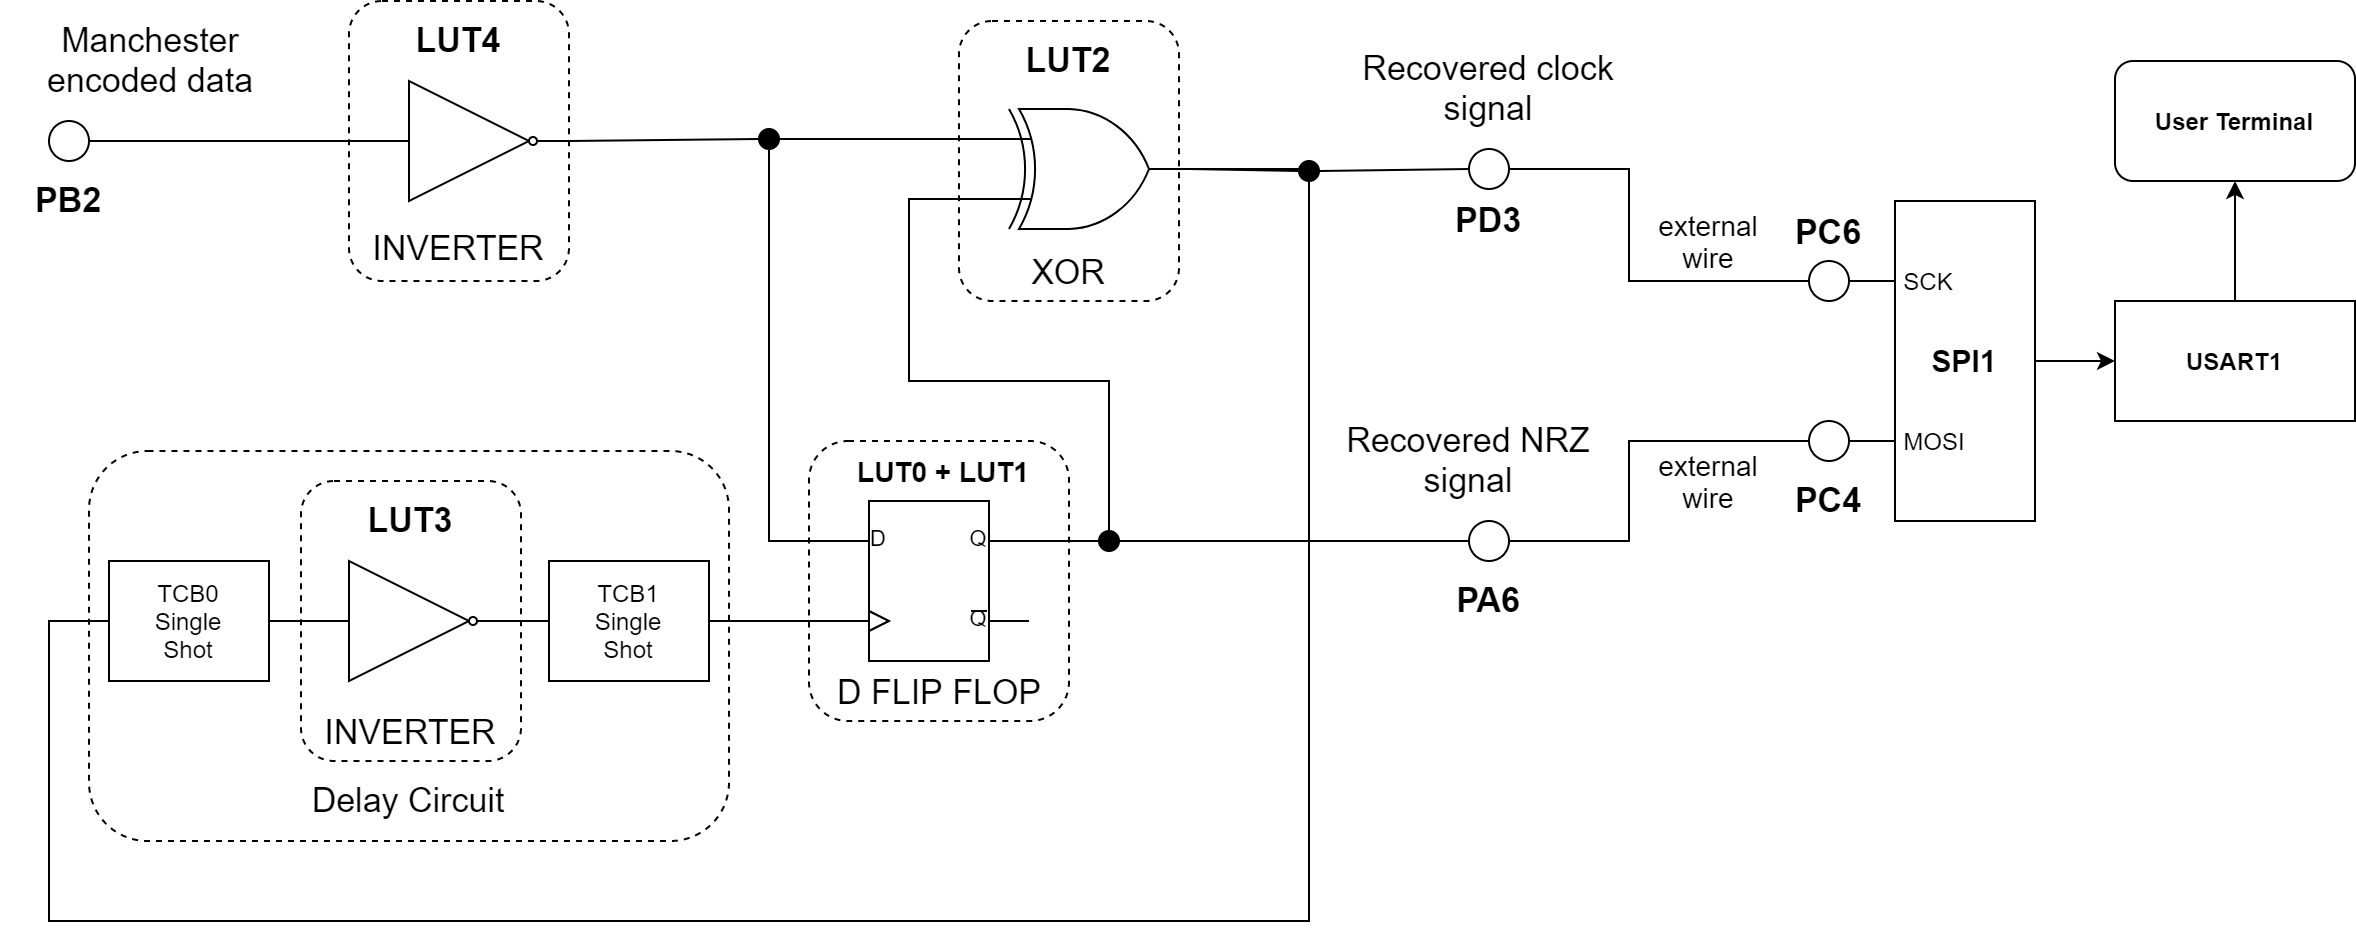

The diagram above was exported from draw.io. Its source (the exported page's mxGraphModel, read from the mxfile embedded in the PNG):
<mxGraphModel dx="2540" dy="1506" grid="1" gridSize="10" guides="1" tooltips="1" connect="1" arrows="1" fold="1" page="1" pageScale="1" pageWidth="850" pageHeight="1100" math="0" shadow="0">
  <root>
    <mxCell id="0" />
    <mxCell id="1" parent="0" />
    <mxCell id="qtXAfaA5M7r9Z51n2SAW-35" value="" style="rounded=1;whiteSpace=wrap;html=1;fontSize=17;dashed=1;" parent="1" vertex="1">
      <mxGeometry x="50" y="375" width="320" height="195" as="geometry" />
    </mxCell>
    <mxCell id="qtXAfaA5M7r9Z51n2SAW-32" value="" style="rounded=1;whiteSpace=wrap;html=1;fontSize=17;dashed=1;" parent="1" vertex="1">
      <mxGeometry x="410" y="370" width="130" height="140" as="geometry" />
    </mxCell>
    <mxCell id="qtXAfaA5M7r9Z51n2SAW-29" value="" style="rounded=1;whiteSpace=wrap;html=1;fontSize=17;dashed=1;" parent="1" vertex="1">
      <mxGeometry x="156" y="390" width="110" height="140" as="geometry" />
    </mxCell>
    <mxCell id="qtXAfaA5M7r9Z51n2SAW-26" value="" style="rounded=1;whiteSpace=wrap;html=1;fontSize=17;dashed=1;" parent="1" vertex="1">
      <mxGeometry x="485" y="160" width="110" height="140" as="geometry" />
    </mxCell>
    <mxCell id="qtXAfaA5M7r9Z51n2SAW-23" value="" style="rounded=1;whiteSpace=wrap;html=1;fontSize=17;dashed=1;" parent="1" vertex="1">
      <mxGeometry x="180" y="150" width="110" height="140" as="geometry" />
    </mxCell>
    <mxCell id="qtXAfaA5M7r9Z51n2SAW-4" value="" style="verticalLabelPosition=bottom;shadow=0;dashed=0;align=center;html=1;verticalAlign=top;shape=mxgraph.electrical.logic_gates.d_type_flip-flop;" parent="1" vertex="1">
      <mxGeometry x="420" y="400" width="100" height="80" as="geometry" />
    </mxCell>
    <mxCell id="qtXAfaA5M7r9Z51n2SAW-5" value="" style="endArrow=none;html=1;exitX=1;exitY=0.5;exitDx=0;exitDy=0;entryX=0;entryY=0.25;entryDx=0;entryDy=0;entryPerimeter=0;" parent="1" source="48YSS4LHU2qpwyHc0KwP-12" edge="1">
      <mxGeometry width="50" height="50" relative="1" as="geometry">
        <mxPoint x="290" y="220" as="sourcePoint" />
        <mxPoint x="500" y="219" as="targetPoint" />
      </mxGeometry>
    </mxCell>
    <mxCell id="qtXAfaA5M7r9Z51n2SAW-6" value="TCB1&lt;br&gt;Single&lt;br&gt;Shot" style="rounded=0;whiteSpace=wrap;html=1;" parent="1" vertex="1">
      <mxGeometry x="280" y="430" width="80" height="60" as="geometry" />
    </mxCell>
    <mxCell id="qtXAfaA5M7r9Z51n2SAW-7" value="TCB0&lt;br&gt;Single&lt;br&gt;Shot" style="rounded=0;whiteSpace=wrap;html=1;" parent="1" vertex="1">
      <mxGeometry x="60" y="430" width="80" height="60" as="geometry" />
    </mxCell>
    <mxCell id="qtXAfaA5M7r9Z51n2SAW-8" value="" style="endArrow=none;html=1;exitX=1;exitY=0.5;exitDx=0;exitDy=0;entryX=0;entryY=0.5;entryDx=0;entryDy=0;" parent="1" source="qtXAfaA5M7r9Z51n2SAW-7" edge="1">
      <mxGeometry width="50" height="50" relative="1" as="geometry">
        <mxPoint x="340" y="420" as="sourcePoint" />
        <mxPoint x="160.0000000000001" y="460" as="targetPoint" />
      </mxGeometry>
    </mxCell>
    <mxCell id="qtXAfaA5M7r9Z51n2SAW-9" value="" style="endArrow=none;html=1;exitX=1;exitY=0.5;exitDx=0;exitDy=0;entryX=0;entryY=0.5;entryDx=0;entryDy=0;" parent="1" target="qtXAfaA5M7r9Z51n2SAW-6" edge="1">
      <mxGeometry width="50" height="50" relative="1" as="geometry">
        <mxPoint x="260.0000000000001" y="460" as="sourcePoint" />
        <mxPoint x="390" y="370" as="targetPoint" />
      </mxGeometry>
    </mxCell>
    <mxCell id="qtXAfaA5M7r9Z51n2SAW-10" value="" style="endArrow=none;html=1;exitX=1;exitY=0.5;exitDx=0;exitDy=0;entryX=0;entryY=0.75;entryDx=0;entryDy=0;entryPerimeter=0;" parent="1" source="qtXAfaA5M7r9Z51n2SAW-6" target="qtXAfaA5M7r9Z51n2SAW-4" edge="1">
      <mxGeometry width="50" height="50" relative="1" as="geometry">
        <mxPoint x="340" y="380" as="sourcePoint" />
        <mxPoint x="390" y="330" as="targetPoint" />
      </mxGeometry>
    </mxCell>
    <mxCell id="qtXAfaA5M7r9Z51n2SAW-11" value="" style="endArrow=none;html=1;exitX=1;exitY=0.25;exitDx=0;exitDy=0;exitPerimeter=0;entryX=0;entryY=0.75;entryDx=0;entryDy=0;entryPerimeter=0;rounded=0;" parent="1" source="qtXAfaA5M7r9Z51n2SAW-4" edge="1">
      <mxGeometry width="50" height="50" relative="1" as="geometry">
        <mxPoint x="350" y="360" as="sourcePoint" />
        <mxPoint x="500" y="249" as="targetPoint" />
        <Array as="points">
          <mxPoint x="560" y="420" />
          <mxPoint x="560" y="340" />
          <mxPoint x="460" y="340" />
          <mxPoint x="460" y="249" />
          <mxPoint x="500" y="249" />
        </Array>
      </mxGeometry>
    </mxCell>
    <mxCell id="qtXAfaA5M7r9Z51n2SAW-13" value="" style="endArrow=none;html=1;exitX=0;exitY=0.25;exitDx=0;exitDy=0;exitPerimeter=0;rounded=0;" parent="1" source="qtXAfaA5M7r9Z51n2SAW-4" edge="1">
      <mxGeometry width="50" height="50" relative="1" as="geometry">
        <mxPoint x="340" y="430" as="sourcePoint" />
        <mxPoint x="390" y="220" as="targetPoint" />
        <Array as="points">
          <mxPoint x="390" y="420" />
          <mxPoint x="390" y="310" />
          <mxPoint x="390" y="220" />
        </Array>
      </mxGeometry>
    </mxCell>
    <mxCell id="qtXAfaA5M7r9Z51n2SAW-14" value="" style="endArrow=none;html=1;exitX=1;exitY=0.5;exitDx=0;exitDy=0;exitPerimeter=0;" parent="1" source="48YSS4LHU2qpwyHc0KwP-19" edge="1">
      <mxGeometry width="50" height="50" relative="1" as="geometry">
        <mxPoint x="600" y="234" as="sourcePoint" />
        <mxPoint x="740" y="234" as="targetPoint" />
      </mxGeometry>
    </mxCell>
    <mxCell id="qtXAfaA5M7r9Z51n2SAW-15" value="" style="endArrow=none;html=1;exitX=0;exitY=0.5;exitDx=0;exitDy=0;entryX=1;entryY=0.5;entryDx=0;entryDy=0;entryPerimeter=0;rounded=0;" parent="1" source="qtXAfaA5M7r9Z51n2SAW-7" edge="1">
      <mxGeometry width="50" height="50" relative="1" as="geometry">
        <mxPoint x="320" y="340" as="sourcePoint" />
        <mxPoint x="600" y="234" as="targetPoint" />
        <Array as="points">
          <mxPoint x="30" y="460" />
          <mxPoint x="30" y="610" />
          <mxPoint x="660" y="610" />
          <mxPoint x="660" y="234" />
        </Array>
      </mxGeometry>
    </mxCell>
    <mxCell id="qtXAfaA5M7r9Z51n2SAW-16" value="" style="endArrow=none;html=1;" parent="1" source="48YSS4LHU2qpwyHc0KwP-17" edge="1">
      <mxGeometry width="50" height="50" relative="1" as="geometry">
        <mxPoint x="500" y="420" as="sourcePoint" />
        <mxPoint x="740" y="420" as="targetPoint" />
      </mxGeometry>
    </mxCell>
    <mxCell id="qtXAfaA5M7r9Z51n2SAW-17" value="" style="ellipse;whiteSpace=wrap;html=1;aspect=fixed;" parent="1" vertex="1">
      <mxGeometry x="740" y="224" width="20" height="20" as="geometry" />
    </mxCell>
    <mxCell id="qtXAfaA5M7r9Z51n2SAW-18" value="" style="ellipse;whiteSpace=wrap;html=1;aspect=fixed;" parent="1" vertex="1">
      <mxGeometry x="740" y="410" width="20" height="20" as="geometry" />
    </mxCell>
    <mxCell id="qtXAfaA5M7r9Z51n2SAW-19" value="" style="endArrow=none;html=1;exitX=0;exitY=0.5;exitDx=0;exitDy=0;" parent="1" edge="1">
      <mxGeometry width="50" height="50" relative="1" as="geometry">
        <mxPoint x="190" y="220" as="sourcePoint" />
        <mxPoint x="50" y="220" as="targetPoint" />
      </mxGeometry>
    </mxCell>
    <mxCell id="qtXAfaA5M7r9Z51n2SAW-20" value="Manchester encoded data" style="text;html=1;strokeColor=none;fillColor=none;align=center;verticalAlign=middle;whiteSpace=wrap;rounded=0;fontSize=17;" parent="1" vertex="1">
      <mxGeometry x="6" y="170" width="150" height="20" as="geometry" />
    </mxCell>
    <mxCell id="qtXAfaA5M7r9Z51n2SAW-21" value="" style="ellipse;whiteSpace=wrap;html=1;aspect=fixed;" parent="1" vertex="1">
      <mxGeometry x="30" y="210" width="20" height="20" as="geometry" />
    </mxCell>
    <mxCell id="qtXAfaA5M7r9Z51n2SAW-22" value="&lt;b&gt;PB2&lt;/b&gt;" style="text;html=1;strokeColor=none;fillColor=none;align=center;verticalAlign=middle;whiteSpace=wrap;rounded=0;fontSize=17;" parent="1" vertex="1">
      <mxGeometry x="20" y="240" width="40" height="20" as="geometry" />
    </mxCell>
    <mxCell id="qtXAfaA5M7r9Z51n2SAW-24" value="&lt;b&gt;LUT4&lt;/b&gt;" style="text;html=1;strokeColor=none;fillColor=none;align=center;verticalAlign=middle;whiteSpace=wrap;rounded=0;dashed=1;fontSize=17;" parent="1" vertex="1">
      <mxGeometry x="215" y="160" width="40" height="20" as="geometry" />
    </mxCell>
    <mxCell id="qtXAfaA5M7r9Z51n2SAW-25" value="INVERTER" style="text;html=1;strokeColor=none;fillColor=none;align=center;verticalAlign=middle;whiteSpace=wrap;rounded=0;dashed=1;fontSize=17;" parent="1" vertex="1">
      <mxGeometry x="215" y="264" width="40" height="20" as="geometry" />
    </mxCell>
    <mxCell id="qtXAfaA5M7r9Z51n2SAW-27" value="&lt;b&gt;LUT2&lt;/b&gt;" style="text;html=1;strokeColor=none;fillColor=none;align=center;verticalAlign=middle;whiteSpace=wrap;rounded=0;dashed=1;fontSize=17;" parent="1" vertex="1">
      <mxGeometry x="520" y="170" width="40" height="20" as="geometry" />
    </mxCell>
    <mxCell id="qtXAfaA5M7r9Z51n2SAW-28" value="XOR" style="text;html=1;strokeColor=none;fillColor=none;align=center;verticalAlign=middle;whiteSpace=wrap;rounded=0;dashed=1;fontSize=17;" parent="1" vertex="1">
      <mxGeometry x="520" y="276" width="40" height="20" as="geometry" />
    </mxCell>
    <mxCell id="qtXAfaA5M7r9Z51n2SAW-30" value="&lt;b&gt;LUT3&lt;/b&gt;" style="text;html=1;strokeColor=none;fillColor=none;align=center;verticalAlign=middle;whiteSpace=wrap;rounded=0;dashed=1;fontSize=17;" parent="1" vertex="1">
      <mxGeometry x="191" y="400" width="40" height="20" as="geometry" />
    </mxCell>
    <mxCell id="qtXAfaA5M7r9Z51n2SAW-31" value="INVERTER" style="text;html=1;strokeColor=none;fillColor=none;align=center;verticalAlign=middle;whiteSpace=wrap;rounded=0;dashed=1;fontSize=17;" parent="1" vertex="1">
      <mxGeometry x="191" y="506" width="40" height="20" as="geometry" />
    </mxCell>
    <mxCell id="qtXAfaA5M7r9Z51n2SAW-33" value="&lt;b style=&quot;font-size: 14px;&quot;&gt;LUT0 + LUT1&lt;/b&gt;" style="text;html=1;strokeColor=none;fillColor=none;align=center;verticalAlign=middle;whiteSpace=wrap;rounded=0;dashed=1;fontSize=14;" parent="1" vertex="1">
      <mxGeometry x="420" y="375" width="115" height="20" as="geometry" />
    </mxCell>
    <mxCell id="qtXAfaA5M7r9Z51n2SAW-34" value="D FLIP FLOP" style="text;html=1;strokeColor=none;fillColor=none;align=center;verticalAlign=middle;whiteSpace=wrap;rounded=0;dashed=1;fontSize=17;" parent="1" vertex="1">
      <mxGeometry x="422.5" y="486" width="105" height="20" as="geometry" />
    </mxCell>
    <mxCell id="qtXAfaA5M7r9Z51n2SAW-37" value="&lt;font style=&quot;font-size: 17px&quot;&gt;Delay Circuit&lt;/font&gt;" style="text;html=1;strokeColor=none;fillColor=none;align=center;verticalAlign=middle;whiteSpace=wrap;rounded=0;dashed=1;fontSize=14;" parent="1" vertex="1">
      <mxGeometry x="130" y="540" width="160" height="20" as="geometry" />
    </mxCell>
    <mxCell id="qtXAfaA5M7r9Z51n2SAW-38" value="Recovered clock signal" style="text;html=1;strokeColor=none;fillColor=none;align=center;verticalAlign=middle;whiteSpace=wrap;rounded=0;fontSize=17;" parent="1" vertex="1">
      <mxGeometry x="675" y="184" width="150" height="20" as="geometry" />
    </mxCell>
    <mxCell id="qtXAfaA5M7r9Z51n2SAW-40" value="Recovered NRZ signal" style="text;html=1;strokeColor=none;fillColor=none;align=center;verticalAlign=middle;whiteSpace=wrap;rounded=0;fontSize=17;" parent="1" vertex="1">
      <mxGeometry x="665" y="370" width="150" height="20" as="geometry" />
    </mxCell>
    <mxCell id="qtXAfaA5M7r9Z51n2SAW-41" value="&lt;b&gt;PD3&lt;/b&gt;" style="text;html=1;strokeColor=none;fillColor=none;align=center;verticalAlign=middle;whiteSpace=wrap;rounded=0;fontSize=17;" parent="1" vertex="1">
      <mxGeometry x="730" y="250" width="40" height="20" as="geometry" />
    </mxCell>
    <mxCell id="qtXAfaA5M7r9Z51n2SAW-43" value="&lt;b&gt;PA6&lt;/b&gt;" style="text;html=1;strokeColor=none;fillColor=none;align=center;verticalAlign=middle;whiteSpace=wrap;rounded=0;fontSize=17;" parent="1" vertex="1">
      <mxGeometry x="730" y="440" width="40" height="20" as="geometry" />
    </mxCell>
    <mxCell id="48YSS4LHU2qpwyHc0KwP-1" value="" style="verticalLabelPosition=bottom;shadow=0;dashed=0;align=center;html=1;verticalAlign=top;shape=mxgraph.electrical.logic_gates.buffer2;negating=1;" parent="1" vertex="1">
      <mxGeometry x="190" y="190" width="100" height="60" as="geometry" />
    </mxCell>
    <mxCell id="48YSS4LHU2qpwyHc0KwP-2" value="" style="verticalLabelPosition=bottom;shadow=0;dashed=0;align=center;html=1;verticalAlign=top;shape=mxgraph.electrical.logic_gates.buffer2;negating=1;" parent="1" vertex="1">
      <mxGeometry x="160" y="430" width="100" height="60" as="geometry" />
    </mxCell>
    <mxCell id="48YSS4LHU2qpwyHc0KwP-3" value="" style="verticalLabelPosition=bottom;shadow=0;dashed=0;align=center;html=1;verticalAlign=top;shape=mxgraph.electrical.logic_gates.logic_gate;operation=xor;" parent="1" vertex="1">
      <mxGeometry x="500" y="204" width="100" height="60" as="geometry" />
    </mxCell>
    <mxCell id="48YSS4LHU2qpwyHc0KwP-4" value="&lt;font style=&quot;font-size: 15px&quot;&gt;&lt;b&gt;SPI1&lt;/b&gt;&lt;/font&gt;" style="rounded=0;whiteSpace=wrap;html=1;" parent="1" vertex="1">
      <mxGeometry x="953" y="250" width="70" height="160" as="geometry" />
    </mxCell>
    <mxCell id="48YSS4LHU2qpwyHc0KwP-7" value="MOSI" style="text;html=1;strokeColor=none;fillColor=none;align=center;verticalAlign=middle;whiteSpace=wrap;rounded=0;" parent="1" vertex="1">
      <mxGeometry x="953" y="360" width="40" height="20" as="geometry" />
    </mxCell>
    <mxCell id="48YSS4LHU2qpwyHc0KwP-10" value="SCK" style="text;html=1;strokeColor=none;fillColor=none;align=center;verticalAlign=middle;whiteSpace=wrap;rounded=0;" parent="1" vertex="1">
      <mxGeometry x="950" y="280" width="40" height="20" as="geometry" />
    </mxCell>
    <mxCell id="48YSS4LHU2qpwyHc0KwP-12" value="" style="ellipse;whiteSpace=wrap;html=1;fillColor=#000000;" parent="1" vertex="1">
      <mxGeometry x="385" y="214" width="10" height="10" as="geometry" />
    </mxCell>
    <mxCell id="48YSS4LHU2qpwyHc0KwP-16" value="" style="endArrow=none;html=1;exitX=1;exitY=0.5;exitDx=0;exitDy=0;entryX=0;entryY=0.5;entryDx=0;entryDy=0;" parent="1" target="48YSS4LHU2qpwyHc0KwP-12" edge="1">
      <mxGeometry width="50" height="50" relative="1" as="geometry">
        <mxPoint x="290" y="220" as="sourcePoint" />
        <mxPoint x="500" y="219" as="targetPoint" />
      </mxGeometry>
    </mxCell>
    <mxCell id="48YSS4LHU2qpwyHc0KwP-17" value="" style="ellipse;whiteSpace=wrap;html=1;fillColor=#000000;" parent="1" vertex="1">
      <mxGeometry x="555" y="415" width="10" height="10" as="geometry" />
    </mxCell>
    <mxCell id="48YSS4LHU2qpwyHc0KwP-18" value="" style="endArrow=none;html=1;" parent="1" target="48YSS4LHU2qpwyHc0KwP-17" edge="1">
      <mxGeometry width="50" height="50" relative="1" as="geometry">
        <mxPoint x="500" y="420" as="sourcePoint" />
        <mxPoint x="740" y="420" as="targetPoint" />
      </mxGeometry>
    </mxCell>
    <mxCell id="48YSS4LHU2qpwyHc0KwP-19" value="" style="ellipse;whiteSpace=wrap;html=1;fillColor=#000000;" parent="1" vertex="1">
      <mxGeometry x="655" y="230" width="10" height="10" as="geometry" />
    </mxCell>
    <mxCell id="48YSS4LHU2qpwyHc0KwP-21" value="" style="endArrow=none;html=1;exitX=1;exitY=0.5;exitDx=0;exitDy=0;exitPerimeter=0;" parent="1" target="48YSS4LHU2qpwyHc0KwP-19" edge="1">
      <mxGeometry width="50" height="50" relative="1" as="geometry">
        <mxPoint x="600" y="234" as="sourcePoint" />
        <mxPoint x="740" y="234" as="targetPoint" />
      </mxGeometry>
    </mxCell>
    <mxCell id="48YSS4LHU2qpwyHc0KwP-22" value="&lt;b&gt;USART1&lt;/b&gt;" style="rounded=0;whiteSpace=wrap;html=1;fillColor=#FFFFFF;" parent="1" vertex="1">
      <mxGeometry x="1063" y="300" width="120" height="60" as="geometry" />
    </mxCell>
    <mxCell id="48YSS4LHU2qpwyHc0KwP-23" value="" style="endArrow=classic;html=1;exitX=1;exitY=0.5;exitDx=0;exitDy=0;entryX=0;entryY=0.5;entryDx=0;entryDy=0;" parent="1" source="48YSS4LHU2qpwyHc0KwP-4" target="48YSS4LHU2qpwyHc0KwP-22" edge="1">
      <mxGeometry width="50" height="50" relative="1" as="geometry">
        <mxPoint x="923" y="370" as="sourcePoint" />
        <mxPoint x="973" y="320" as="targetPoint" />
      </mxGeometry>
    </mxCell>
    <mxCell id="48YSS4LHU2qpwyHc0KwP-24" value="&lt;b&gt;User Terminal&lt;/b&gt;" style="rounded=1;whiteSpace=wrap;html=1;fillColor=#FFFFFF;" parent="1" vertex="1">
      <mxGeometry x="1063" y="180" width="120" height="60" as="geometry" />
    </mxCell>
    <mxCell id="48YSS4LHU2qpwyHc0KwP-25" value="" style="endArrow=classic;html=1;entryX=0.5;entryY=1;entryDx=0;entryDy=0;" parent="1" source="48YSS4LHU2qpwyHc0KwP-22" target="48YSS4LHU2qpwyHc0KwP-24" edge="1">
      <mxGeometry width="50" height="50" relative="1" as="geometry">
        <mxPoint x="913" y="310" as="sourcePoint" />
        <mxPoint x="963" y="260" as="targetPoint" />
      </mxGeometry>
    </mxCell>
    <mxCell id="gZkE6no9-qK4aMGUw-Dt-1" value="" style="ellipse;whiteSpace=wrap;html=1;aspect=fixed;" vertex="1" parent="1">
      <mxGeometry x="910" y="360" width="20" height="20" as="geometry" />
    </mxCell>
    <mxCell id="gZkE6no9-qK4aMGUw-Dt-2" value="" style="ellipse;whiteSpace=wrap;html=1;aspect=fixed;" vertex="1" parent="1">
      <mxGeometry x="910" y="280" width="20" height="20" as="geometry" />
    </mxCell>
    <mxCell id="gZkE6no9-qK4aMGUw-Dt-3" value="" style="endArrow=none;html=1;exitX=1;exitY=0.5;exitDx=0;exitDy=0;entryX=0;entryY=0.5;entryDx=0;entryDy=0;rounded=0;" edge="1" parent="1" source="qtXAfaA5M7r9Z51n2SAW-17" target="gZkE6no9-qK4aMGUw-Dt-2">
      <mxGeometry width="50" height="50" relative="1" as="geometry">
        <mxPoint x="770" y="360" as="sourcePoint" />
        <mxPoint x="820" y="310" as="targetPoint" />
        <Array as="points">
          <mxPoint x="820" y="234" />
          <mxPoint x="820" y="290" />
        </Array>
      </mxGeometry>
    </mxCell>
    <mxCell id="gZkE6no9-qK4aMGUw-Dt-4" value="" style="endArrow=none;html=1;exitX=1;exitY=0.5;exitDx=0;exitDy=0;entryX=0;entryY=0.5;entryDx=0;entryDy=0;rounded=0;" edge="1" parent="1" source="qtXAfaA5M7r9Z51n2SAW-18" target="gZkE6no9-qK4aMGUw-Dt-1">
      <mxGeometry width="50" height="50" relative="1" as="geometry">
        <mxPoint x="790" y="360" as="sourcePoint" />
        <mxPoint x="840" y="310" as="targetPoint" />
        <Array as="points">
          <mxPoint x="820" y="420" />
          <mxPoint x="820" y="370" />
        </Array>
      </mxGeometry>
    </mxCell>
    <mxCell id="gZkE6no9-qK4aMGUw-Dt-8" value="" style="endArrow=none;html=1;exitX=0;exitY=0.25;exitDx=0;exitDy=0;entryX=1;entryY=0.5;entryDx=0;entryDy=0;" edge="1" parent="1" source="48YSS4LHU2qpwyHc0KwP-4" target="gZkE6no9-qK4aMGUw-Dt-2">
      <mxGeometry width="50" height="50" relative="1" as="geometry">
        <mxPoint x="850" y="360" as="sourcePoint" />
        <mxPoint x="900" y="310" as="targetPoint" />
      </mxGeometry>
    </mxCell>
    <mxCell id="gZkE6no9-qK4aMGUw-Dt-9" value="" style="endArrow=none;html=1;exitX=1;exitY=0.5;exitDx=0;exitDy=0;entryX=0;entryY=0.75;entryDx=0;entryDy=0;" edge="1" parent="1" source="gZkE6no9-qK4aMGUw-Dt-1" target="48YSS4LHU2qpwyHc0KwP-4">
      <mxGeometry width="50" height="50" relative="1" as="geometry">
        <mxPoint x="850" y="360" as="sourcePoint" />
        <mxPoint x="940" y="350" as="targetPoint" />
      </mxGeometry>
    </mxCell>
    <mxCell id="gZkE6no9-qK4aMGUw-Dt-10" value="&lt;font style=&quot;font-size: 14px&quot;&gt;external&lt;br&gt;wire&lt;/font&gt;" style="text;html=1;strokeColor=none;fillColor=none;align=center;verticalAlign=middle;whiteSpace=wrap;rounded=0;" vertex="1" parent="1">
      <mxGeometry x="840" y="260" width="40" height="20" as="geometry" />
    </mxCell>
    <mxCell id="gZkE6no9-qK4aMGUw-Dt-11" value="&lt;font style=&quot;font-size: 14px&quot;&gt;external&lt;br&gt;wire&lt;/font&gt;" style="text;html=1;strokeColor=none;fillColor=none;align=center;verticalAlign=middle;whiteSpace=wrap;rounded=0;" vertex="1" parent="1">
      <mxGeometry x="840" y="380" width="40" height="20" as="geometry" />
    </mxCell>
    <mxCell id="gZkE6no9-qK4aMGUw-Dt-12" value="&lt;b&gt;PC6&lt;/b&gt;" style="text;html=1;strokeColor=none;fillColor=none;align=center;verticalAlign=middle;whiteSpace=wrap;rounded=0;fontSize=17;" vertex="1" parent="1">
      <mxGeometry x="900" y="256" width="40" height="20" as="geometry" />
    </mxCell>
    <mxCell id="gZkE6no9-qK4aMGUw-Dt-13" value="&lt;b&gt;PC4&lt;/b&gt;" style="text;html=1;strokeColor=none;fillColor=none;align=center;verticalAlign=middle;whiteSpace=wrap;rounded=0;fontSize=17;" vertex="1" parent="1">
      <mxGeometry x="900" y="390" width="40" height="20" as="geometry" />
    </mxCell>
  </root>
</mxGraphModel>